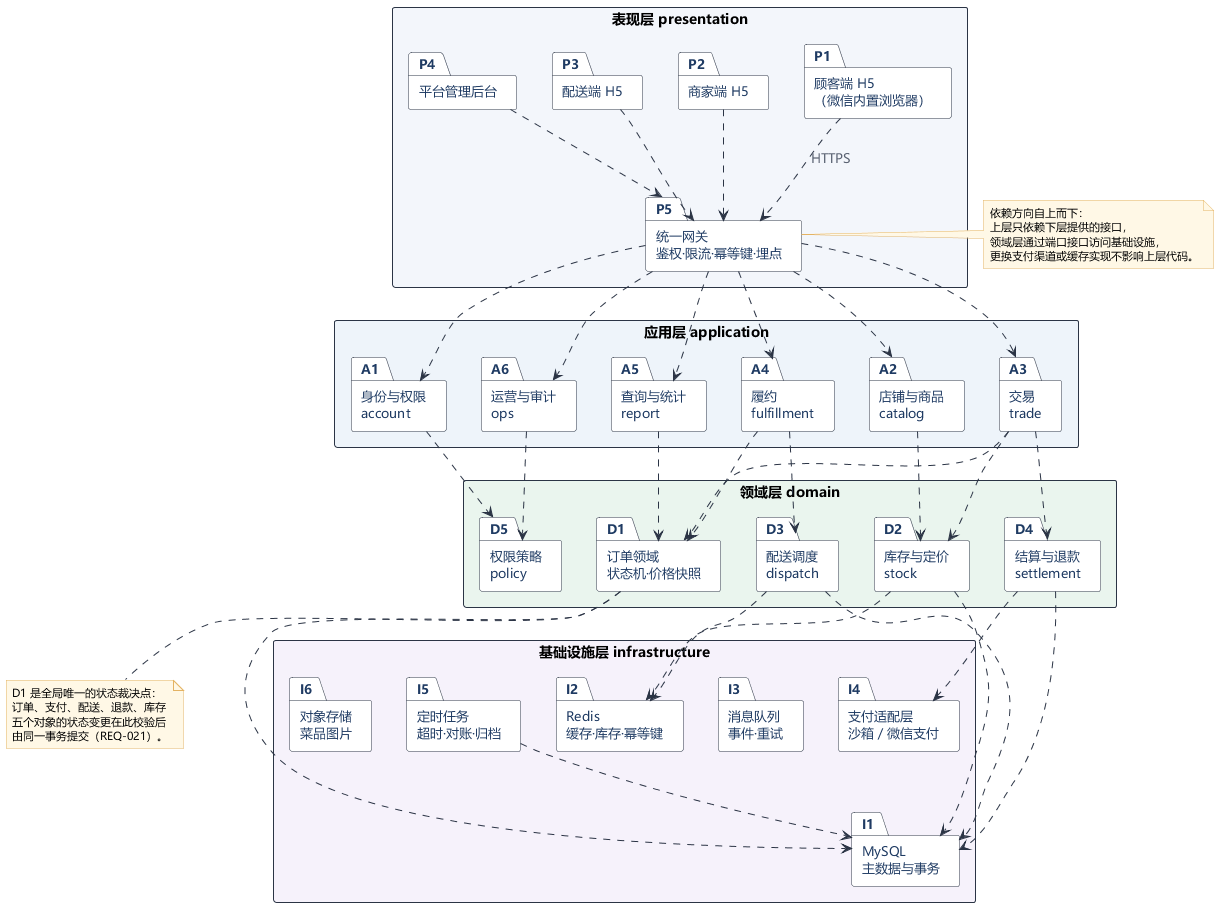

The diagram above was rendered by PlantUML. Its source (embedded in the PNG):
@startuml UML包图
skinparam defaultFontName "Microsoft YaHei"
skinparam shadowing false
skinparam packageStyle rectangle
skinparam ArrowColor #2B3445
skinparam ArrowFontColor #5A6272
skinparam package {
  BackgroundColor #FFFFFF
  BorderColor #2B3445
  FontColor #1F3B63
  FontSize 13
}
skinparam note {
  BackgroundColor #FFF8E6
  BorderColor #E4B363
  FontSize 11
}

package "表现层 presentation" as PRES #F3F6FB {
  package "顾客端 H5\n（微信内置浏览器）" as P1
  package "商家端 H5" as P2
  package "配送端 H5" as P3
  package "平台管理后台" as P4
  package "统一网关\n鉴权·限流·幂等键·埋点" as P5
}

package "应用层 application" as APP #EEF4FA {
  package "身份与权限\naccount" as A1
  package "店铺与商品\ncatalog" as A2
  package "交易\ntrade" as A3
  package "履约\nfulfillment" as A4
  package "查询与统计\nreport" as A5
  package "运营与审计\nops" as A6
}

package "领域层 domain" as DOM #EAF5EE {
  package "订单领域\n状态机·价格快照" as D1
  package "库存与定价\nstock" as D2
  package "配送调度\ndispatch" as D3
  package "结算与退款\nsettlement" as D4
  package "权限策略\npolicy" as D5
}

package "基础设施层 infrastructure" as INF #F6F2FB {
  package "MySQL\n主数据与事务" as I1
  package "Redis\n缓存·库存·幂等键" as I2
  package "消息队列\n事件·重试" as I3
  package "支付适配层\n沙箱／微信支付" as I4
  package "定时任务\n超时·对账·归档" as I5
  package "对象存储\n菜品图片" as I6
}

P1 ..> P5 : HTTPS
P2 ..> P5
P3 ..> P5
P4 ..> P5

P5 ..> A1
P5 ..> A2
P5 ..> A3
P5 ..> A4
P5 ..> A5
P5 ..> A6

A1 ..> D5
A2 ..> D2
A3 ..> D1
A3 ..> D2
A3 ..> D4
A4 ..> D1
A4 ..> D3
A5 ..> D1
A6 ..> D5

D1 ..> I1
D2 ..> I1
D2 ..> I2
D3 ..> I1
D3 ..> I2
D4 ..> I4
D4 ..> I1
I5 ..> I1

note right of P5
  依赖方向自上而下：
  上层只依赖下层提供的接口，
  领域层通过端口接口访问基础设施，
  更换支付渠道或缓存实现不影响上层代码。
end note

note bottom of D1
  D1 是全局唯一的状态裁决点：
  订单、支付、配送、退款、库存
  五个对象的状态变更在此校验后
  由同一事务提交（REQ-021）。
end note
@enduml